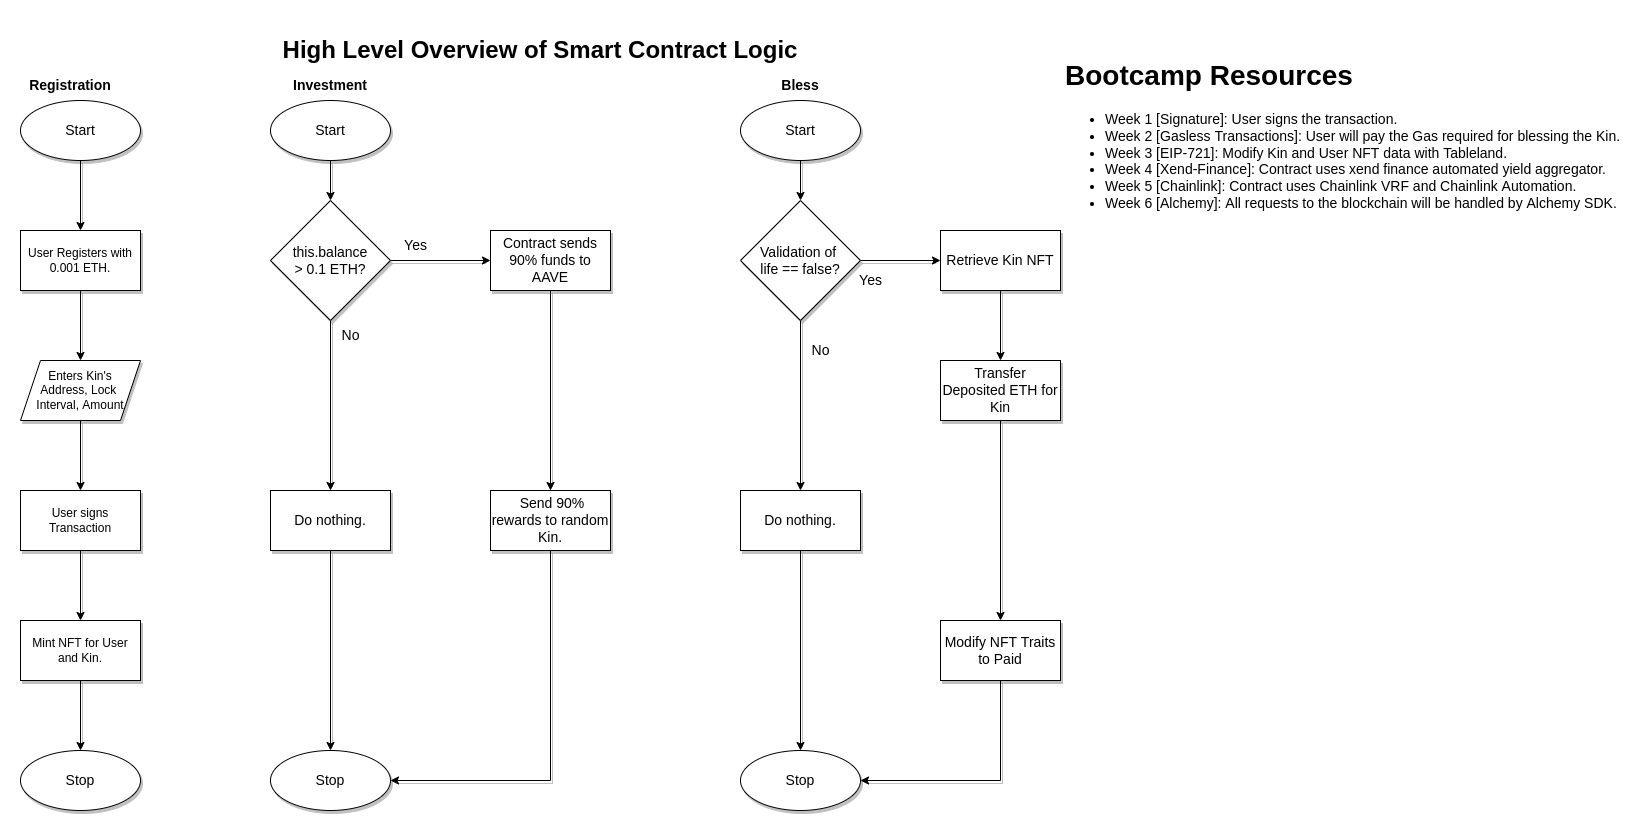

The diagram above was exported from draw.io. Its source (the exported page's mxGraphModel, read from the mxfile embedded in the PNG):
<mxGraphModel dx="1422" dy="873" grid="1" gridSize="10" guides="1" tooltips="1" connect="1" arrows="1" fold="1" page="1" pageScale="1" pageWidth="827" pageHeight="1169" math="0" shadow="0">
  <root>
    <mxCell id="WIyWlLk6GJQsqaUBKTNV-0" />
    <mxCell id="WIyWlLk6GJQsqaUBKTNV-1" parent="WIyWlLk6GJQsqaUBKTNV-0" />
    <mxCell id="Ifzw_KZZ1giTrQewij8X-0" value="&lt;h1&gt;High Level Overview of Smart Contract Logic&lt;/h1&gt;" style="text;html=1;strokeColor=none;fillColor=none;spacing=5;spacingTop=-20;whiteSpace=wrap;overflow=hidden;rounded=0;align=center;" vertex="1" parent="WIyWlLk6GJQsqaUBKTNV-1">
      <mxGeometry x="80" y="20" width="1040" height="40" as="geometry" />
    </mxCell>
    <mxCell id="Ifzw_KZZ1giTrQewij8X-3" value="" style="edgeStyle=orthogonalEdgeStyle;rounded=0;orthogonalLoop=1;jettySize=auto;html=1;fontSize=14;shadow=1;" edge="1" parent="WIyWlLk6GJQsqaUBKTNV-1" source="Ifzw_KZZ1giTrQewij8X-1" target="Ifzw_KZZ1giTrQewij8X-2">
      <mxGeometry relative="1" as="geometry" />
    </mxCell>
    <mxCell id="Ifzw_KZZ1giTrQewij8X-1" value="&lt;font style=&quot;font-size: 14px;&quot;&gt;Start&lt;/font&gt;" style="ellipse;whiteSpace=wrap;html=1;shadow=1;" vertex="1" parent="WIyWlLk6GJQsqaUBKTNV-1">
      <mxGeometry x="80" y="90" width="120" height="60" as="geometry" />
    </mxCell>
    <mxCell id="Ifzw_KZZ1giTrQewij8X-9" value="" style="edgeStyle=orthogonalEdgeStyle;rounded=0;orthogonalLoop=1;jettySize=auto;html=1;fontSize=14;shadow=1;" edge="1" parent="WIyWlLk6GJQsqaUBKTNV-1" source="Ifzw_KZZ1giTrQewij8X-2" target="Ifzw_KZZ1giTrQewij8X-8">
      <mxGeometry relative="1" as="geometry" />
    </mxCell>
    <mxCell id="Ifzw_KZZ1giTrQewij8X-2" value="User Registers with 0.001 ETH." style="whiteSpace=wrap;html=1;shadow=1;" vertex="1" parent="WIyWlLk6GJQsqaUBKTNV-1">
      <mxGeometry x="80" y="220" width="120" height="60" as="geometry" />
    </mxCell>
    <mxCell id="Ifzw_KZZ1giTrQewij8X-38" value="" style="edgeStyle=orthogonalEdgeStyle;rounded=0;orthogonalLoop=1;jettySize=auto;html=1;fontSize=14;shadow=1;" edge="1" parent="WIyWlLk6GJQsqaUBKTNV-1" source="Ifzw_KZZ1giTrQewij8X-8" target="Ifzw_KZZ1giTrQewij8X-37">
      <mxGeometry relative="1" as="geometry" />
    </mxCell>
    <mxCell id="Ifzw_KZZ1giTrQewij8X-8" value="Enters Kin's&lt;br&gt;Address, Lock&amp;nbsp;&lt;br&gt;Interval, Amount" style="shape=parallelogram;perimeter=parallelogramPerimeter;whiteSpace=wrap;html=1;fixedSize=1;shadow=1;" vertex="1" parent="WIyWlLk6GJQsqaUBKTNV-1">
      <mxGeometry x="80" y="350" width="120" height="60" as="geometry" />
    </mxCell>
    <mxCell id="Ifzw_KZZ1giTrQewij8X-16" value="" style="edgeStyle=orthogonalEdgeStyle;rounded=0;orthogonalLoop=1;jettySize=auto;html=1;fontSize=14;shadow=1;" edge="1" parent="WIyWlLk6GJQsqaUBKTNV-1" source="Ifzw_KZZ1giTrQewij8X-12" target="Ifzw_KZZ1giTrQewij8X-15">
      <mxGeometry relative="1" as="geometry" />
    </mxCell>
    <mxCell id="Ifzw_KZZ1giTrQewij8X-12" value="Mint NFT for User and Kin." style="whiteSpace=wrap;html=1;shadow=1;" vertex="1" parent="WIyWlLk6GJQsqaUBKTNV-1">
      <mxGeometry x="80" y="610" width="120" height="60" as="geometry" />
    </mxCell>
    <mxCell id="Ifzw_KZZ1giTrQewij8X-14" value="Registration&lt;br&gt;" style="text;html=1;strokeColor=none;fillColor=none;align=center;verticalAlign=middle;whiteSpace=wrap;rounded=0;fontSize=14;fontStyle=1" vertex="1" parent="WIyWlLk6GJQsqaUBKTNV-1">
      <mxGeometry x="100" y="60" width="60" height="30" as="geometry" />
    </mxCell>
    <mxCell id="Ifzw_KZZ1giTrQewij8X-15" value="&lt;font style=&quot;font-size: 14px;&quot;&gt;Stop&lt;/font&gt;" style="ellipse;whiteSpace=wrap;html=1;shadow=1;" vertex="1" parent="WIyWlLk6GJQsqaUBKTNV-1">
      <mxGeometry x="80" y="740" width="120" height="60" as="geometry" />
    </mxCell>
    <mxCell id="Ifzw_KZZ1giTrQewij8X-24" value="" style="edgeStyle=orthogonalEdgeStyle;rounded=0;orthogonalLoop=1;jettySize=auto;html=1;fontSize=14;shadow=1;" edge="1" parent="WIyWlLk6GJQsqaUBKTNV-1" source="Ifzw_KZZ1giTrQewij8X-17" target="Ifzw_KZZ1giTrQewij8X-23">
      <mxGeometry relative="1" as="geometry" />
    </mxCell>
    <mxCell id="Ifzw_KZZ1giTrQewij8X-17" value="Start" style="ellipse;whiteSpace=wrap;html=1;fontSize=14;shadow=1;" vertex="1" parent="WIyWlLk6GJQsqaUBKTNV-1">
      <mxGeometry x="330" y="90" width="120" height="60" as="geometry" />
    </mxCell>
    <mxCell id="Ifzw_KZZ1giTrQewij8X-18" value="Investment" style="text;html=1;strokeColor=none;fillColor=none;align=center;verticalAlign=middle;whiteSpace=wrap;rounded=0;fontSize=14;fontStyle=1" vertex="1" parent="WIyWlLk6GJQsqaUBKTNV-1">
      <mxGeometry x="360" y="60" width="60" height="30" as="geometry" />
    </mxCell>
    <mxCell id="Ifzw_KZZ1giTrQewij8X-22" value="" style="edgeStyle=orthogonalEdgeStyle;rounded=0;orthogonalLoop=1;jettySize=auto;html=1;fontSize=14;shadow=1;" edge="1" parent="WIyWlLk6GJQsqaUBKTNV-1" source="Ifzw_KZZ1giTrQewij8X-19" target="Ifzw_KZZ1giTrQewij8X-21">
      <mxGeometry relative="1" as="geometry" />
    </mxCell>
    <mxCell id="Ifzw_KZZ1giTrQewij8X-19" value="Contract sends 90% funds to AAVE" style="whiteSpace=wrap;html=1;fontSize=14;shadow=1;" vertex="1" parent="WIyWlLk6GJQsqaUBKTNV-1">
      <mxGeometry x="550" y="220" width="120" height="60" as="geometry" />
    </mxCell>
    <mxCell id="Ifzw_KZZ1giTrQewij8X-35" value="" style="edgeStyle=orthogonalEdgeStyle;rounded=0;orthogonalLoop=1;jettySize=auto;html=1;fontSize=14;entryX=1;entryY=0.5;entryDx=0;entryDy=0;shadow=1;" edge="1" parent="WIyWlLk6GJQsqaUBKTNV-1" source="Ifzw_KZZ1giTrQewij8X-21" target="Ifzw_KZZ1giTrQewij8X-31">
      <mxGeometry relative="1" as="geometry">
        <mxPoint x="600" y="520" as="targetPoint" />
        <Array as="points">
          <mxPoint x="610" y="770" />
        </Array>
      </mxGeometry>
    </mxCell>
    <mxCell id="Ifzw_KZZ1giTrQewij8X-21" value="&amp;nbsp;Send 90% rewards to random Kin." style="whiteSpace=wrap;html=1;fontSize=14;shadow=1;" vertex="1" parent="WIyWlLk6GJQsqaUBKTNV-1">
      <mxGeometry x="550" y="480" width="120" height="60" as="geometry" />
    </mxCell>
    <mxCell id="Ifzw_KZZ1giTrQewij8X-25" value="" style="edgeStyle=orthogonalEdgeStyle;rounded=0;orthogonalLoop=1;jettySize=auto;html=1;fontSize=14;shadow=1;" edge="1" parent="WIyWlLk6GJQsqaUBKTNV-1" source="Ifzw_KZZ1giTrQewij8X-23" target="Ifzw_KZZ1giTrQewij8X-19">
      <mxGeometry relative="1" as="geometry" />
    </mxCell>
    <mxCell id="Ifzw_KZZ1giTrQewij8X-30" value="" style="edgeStyle=orthogonalEdgeStyle;rounded=0;orthogonalLoop=1;jettySize=auto;html=1;fontSize=14;shadow=1;" edge="1" parent="WIyWlLk6GJQsqaUBKTNV-1" source="Ifzw_KZZ1giTrQewij8X-23" target="Ifzw_KZZ1giTrQewij8X-29">
      <mxGeometry relative="1" as="geometry" />
    </mxCell>
    <mxCell id="Ifzw_KZZ1giTrQewij8X-23" value="this.balance&lt;br&gt;&amp;gt; 0.1 ETH?" style="rhombus;whiteSpace=wrap;html=1;fontSize=14;shadow=1;" vertex="1" parent="WIyWlLk6GJQsqaUBKTNV-1">
      <mxGeometry x="330" y="190" width="120" height="120" as="geometry" />
    </mxCell>
    <mxCell id="Ifzw_KZZ1giTrQewij8X-27" value="Yes" style="text;html=1;align=center;verticalAlign=middle;resizable=0;points=[];autosize=1;fontSize=14;shadow=1;" vertex="1" parent="WIyWlLk6GJQsqaUBKTNV-1">
      <mxGeometry x="450" y="220" width="50" height="30" as="geometry" />
    </mxCell>
    <mxCell id="Ifzw_KZZ1giTrQewij8X-28" value="No" style="text;html=1;align=center;verticalAlign=middle;resizable=0;points=[];autosize=1;fontSize=14;shadow=1;" vertex="1" parent="WIyWlLk6GJQsqaUBKTNV-1">
      <mxGeometry x="390" y="310" width="40" height="30" as="geometry" />
    </mxCell>
    <mxCell id="Ifzw_KZZ1giTrQewij8X-32" value="" style="edgeStyle=orthogonalEdgeStyle;rounded=0;orthogonalLoop=1;jettySize=auto;html=1;fontSize=14;shadow=1;" edge="1" parent="WIyWlLk6GJQsqaUBKTNV-1" source="Ifzw_KZZ1giTrQewij8X-29" target="Ifzw_KZZ1giTrQewij8X-31">
      <mxGeometry relative="1" as="geometry" />
    </mxCell>
    <mxCell id="Ifzw_KZZ1giTrQewij8X-29" value="Do nothing." style="whiteSpace=wrap;html=1;fontSize=14;shadow=1;" vertex="1" parent="WIyWlLk6GJQsqaUBKTNV-1">
      <mxGeometry x="330" y="480" width="120" height="60" as="geometry" />
    </mxCell>
    <mxCell id="Ifzw_KZZ1giTrQewij8X-31" value="Stop" style="ellipse;whiteSpace=wrap;html=1;fontSize=14;shadow=1;" vertex="1" parent="WIyWlLk6GJQsqaUBKTNV-1">
      <mxGeometry x="330" y="740" width="120" height="60" as="geometry" />
    </mxCell>
    <mxCell id="Ifzw_KZZ1giTrQewij8X-39" value="" style="edgeStyle=orthogonalEdgeStyle;rounded=0;orthogonalLoop=1;jettySize=auto;html=1;fontSize=14;shadow=1;" edge="1" parent="WIyWlLk6GJQsqaUBKTNV-1" source="Ifzw_KZZ1giTrQewij8X-37" target="Ifzw_KZZ1giTrQewij8X-12">
      <mxGeometry relative="1" as="geometry" />
    </mxCell>
    <mxCell id="Ifzw_KZZ1giTrQewij8X-37" value="User signs Transaction" style="whiteSpace=wrap;html=1;shadow=1;" vertex="1" parent="WIyWlLk6GJQsqaUBKTNV-1">
      <mxGeometry x="80" y="480" width="120" height="60" as="geometry" />
    </mxCell>
    <mxCell id="Ifzw_KZZ1giTrQewij8X-41" value="Bless" style="text;html=1;strokeColor=none;fillColor=none;align=center;verticalAlign=middle;whiteSpace=wrap;rounded=0;fontSize=14;fontStyle=1" vertex="1" parent="WIyWlLk6GJQsqaUBKTNV-1">
      <mxGeometry x="830" y="60" width="60" height="30" as="geometry" />
    </mxCell>
    <mxCell id="Ifzw_KZZ1giTrQewij8X-44" value="" style="edgeStyle=orthogonalEdgeStyle;rounded=0;orthogonalLoop=1;jettySize=auto;html=1;fontSize=14;shadow=1;" edge="1" parent="WIyWlLk6GJQsqaUBKTNV-1" source="Ifzw_KZZ1giTrQewij8X-42" target="Ifzw_KZZ1giTrQewij8X-43">
      <mxGeometry relative="1" as="geometry" />
    </mxCell>
    <mxCell id="Ifzw_KZZ1giTrQewij8X-42" value="Start" style="ellipse;whiteSpace=wrap;html=1;fontSize=14;shadow=1;" vertex="1" parent="WIyWlLk6GJQsqaUBKTNV-1">
      <mxGeometry x="800" y="90" width="120" height="60" as="geometry" />
    </mxCell>
    <mxCell id="Ifzw_KZZ1giTrQewij8X-46" value="" style="edgeStyle=orthogonalEdgeStyle;rounded=0;orthogonalLoop=1;jettySize=auto;html=1;fontSize=14;shadow=1;" edge="1" parent="WIyWlLk6GJQsqaUBKTNV-1" source="Ifzw_KZZ1giTrQewij8X-43" target="Ifzw_KZZ1giTrQewij8X-45">
      <mxGeometry relative="1" as="geometry" />
    </mxCell>
    <mxCell id="Ifzw_KZZ1giTrQewij8X-50" value="" style="edgeStyle=orthogonalEdgeStyle;rounded=0;orthogonalLoop=1;jettySize=auto;html=1;fontSize=14;shadow=1;" edge="1" parent="WIyWlLk6GJQsqaUBKTNV-1" source="Ifzw_KZZ1giTrQewij8X-43" target="Ifzw_KZZ1giTrQewij8X-49">
      <mxGeometry relative="1" as="geometry" />
    </mxCell>
    <mxCell id="Ifzw_KZZ1giTrQewij8X-43" value="Validation of &lt;br&gt;life == false?" style="rhombus;whiteSpace=wrap;html=1;fontSize=14;shadow=1;" vertex="1" parent="WIyWlLk6GJQsqaUBKTNV-1">
      <mxGeometry x="800" y="190" width="120" height="120" as="geometry" />
    </mxCell>
    <mxCell id="Ifzw_KZZ1giTrQewij8X-48" value="" style="edgeStyle=orthogonalEdgeStyle;rounded=0;orthogonalLoop=1;jettySize=auto;html=1;fontSize=14;shadow=1;" edge="1" parent="WIyWlLk6GJQsqaUBKTNV-1" source="Ifzw_KZZ1giTrQewij8X-45" target="Ifzw_KZZ1giTrQewij8X-47">
      <mxGeometry relative="1" as="geometry" />
    </mxCell>
    <mxCell id="Ifzw_KZZ1giTrQewij8X-45" value="Do nothing." style="whiteSpace=wrap;html=1;fontSize=14;shadow=1;" vertex="1" parent="WIyWlLk6GJQsqaUBKTNV-1">
      <mxGeometry x="800" y="480" width="120" height="60" as="geometry" />
    </mxCell>
    <mxCell id="Ifzw_KZZ1giTrQewij8X-47" value="Stop" style="ellipse;whiteSpace=wrap;html=1;fontSize=14;shadow=1;" vertex="1" parent="WIyWlLk6GJQsqaUBKTNV-1">
      <mxGeometry x="800" y="740" width="120" height="60" as="geometry" />
    </mxCell>
    <mxCell id="Ifzw_KZZ1giTrQewij8X-58" value="" style="edgeStyle=orthogonalEdgeStyle;rounded=0;orthogonalLoop=1;jettySize=auto;html=1;fontSize=14;shadow=1;" edge="1" parent="WIyWlLk6GJQsqaUBKTNV-1" source="Ifzw_KZZ1giTrQewij8X-49" target="Ifzw_KZZ1giTrQewij8X-54">
      <mxGeometry relative="1" as="geometry" />
    </mxCell>
    <mxCell id="Ifzw_KZZ1giTrQewij8X-49" value="Retrieve Kin NFT" style="whiteSpace=wrap;html=1;fontSize=14;shadow=1;" vertex="1" parent="WIyWlLk6GJQsqaUBKTNV-1">
      <mxGeometry x="1000" y="220" width="120" height="60" as="geometry" />
    </mxCell>
    <mxCell id="Ifzw_KZZ1giTrQewij8X-51" value="Yes&lt;br&gt;" style="text;html=1;align=center;verticalAlign=middle;resizable=0;points=[];autosize=1;fontSize=14;shadow=1;" vertex="1" parent="WIyWlLk6GJQsqaUBKTNV-1">
      <mxGeometry x="905" y="255" width="50" height="30" as="geometry" />
    </mxCell>
    <mxCell id="Ifzw_KZZ1giTrQewij8X-57" style="edgeStyle=orthogonalEdgeStyle;rounded=0;orthogonalLoop=1;jettySize=auto;html=1;exitX=0.5;exitY=1;exitDx=0;exitDy=0;fontSize=14;entryX=1;entryY=0.5;entryDx=0;entryDy=0;shadow=1;" edge="1" parent="WIyWlLk6GJQsqaUBKTNV-1" source="Ifzw_KZZ1giTrQewij8X-52" target="Ifzw_KZZ1giTrQewij8X-47">
      <mxGeometry relative="1" as="geometry">
        <mxPoint x="1080" y="770" as="targetPoint" />
      </mxGeometry>
    </mxCell>
    <mxCell id="Ifzw_KZZ1giTrQewij8X-52" value="Modify NFT Traits to Paid" style="whiteSpace=wrap;html=1;fontSize=14;shadow=1;" vertex="1" parent="WIyWlLk6GJQsqaUBKTNV-1">
      <mxGeometry x="1000" y="610" width="120" height="60" as="geometry" />
    </mxCell>
    <mxCell id="Ifzw_KZZ1giTrQewij8X-59" value="" style="edgeStyle=orthogonalEdgeStyle;rounded=0;orthogonalLoop=1;jettySize=auto;html=1;fontSize=14;shadow=1;" edge="1" parent="WIyWlLk6GJQsqaUBKTNV-1" source="Ifzw_KZZ1giTrQewij8X-54" target="Ifzw_KZZ1giTrQewij8X-52">
      <mxGeometry relative="1" as="geometry" />
    </mxCell>
    <mxCell id="Ifzw_KZZ1giTrQewij8X-54" value="Transfer Deposited ETH for Kin" style="whiteSpace=wrap;html=1;fontSize=14;shadow=1;" vertex="1" parent="WIyWlLk6GJQsqaUBKTNV-1">
      <mxGeometry x="1000" y="350" width="120" height="60" as="geometry" />
    </mxCell>
    <mxCell id="Ifzw_KZZ1giTrQewij8X-56" value="No&lt;br&gt;" style="text;html=1;align=center;verticalAlign=middle;resizable=0;points=[];autosize=1;fontSize=14;shadow=1;" vertex="1" parent="WIyWlLk6GJQsqaUBKTNV-1">
      <mxGeometry x="860" y="325" width="40" height="30" as="geometry" />
    </mxCell>
    <mxCell id="Ifzw_KZZ1giTrQewij8X-62" value="&lt;h1&gt;Bootcamp Resources&lt;/h1&gt;&lt;p&gt;&lt;/p&gt;&lt;ul&gt;&lt;li&gt;Week 1 [Signature]: User signs the transaction.&lt;/li&gt;&lt;li&gt;Week 2 [Gasless Transactions]: User will pay the Gas required for blessing the Kin.&lt;/li&gt;&lt;li&gt;Week 3 [EIP-721]: Modify Kin and User NFT data with Tableland.&lt;/li&gt;&lt;li&gt;Week 4 [Xend-Finance]: Contract uses xend finance automated yield aggregator.&lt;/li&gt;&lt;li&gt;Week 5 [Chainlink]: Contract uses Chainlink VRF and Chainlink Automation.&lt;/li&gt;&lt;li&gt;Week 6 [Alchemy]: All requests to the blockchain will be handled by Alchemy SDK.&lt;/li&gt;&lt;/ul&gt;&lt;p&gt;&lt;/p&gt;" style="text;html=1;strokeColor=none;fillColor=none;spacing=5;spacingTop=-20;whiteSpace=wrap;overflow=hidden;rounded=0;fontSize=14;" vertex="1" parent="WIyWlLk6GJQsqaUBKTNV-1">
      <mxGeometry x="1120" y="40" width="570" height="170" as="geometry" />
    </mxCell>
  </root>
</mxGraphModel>